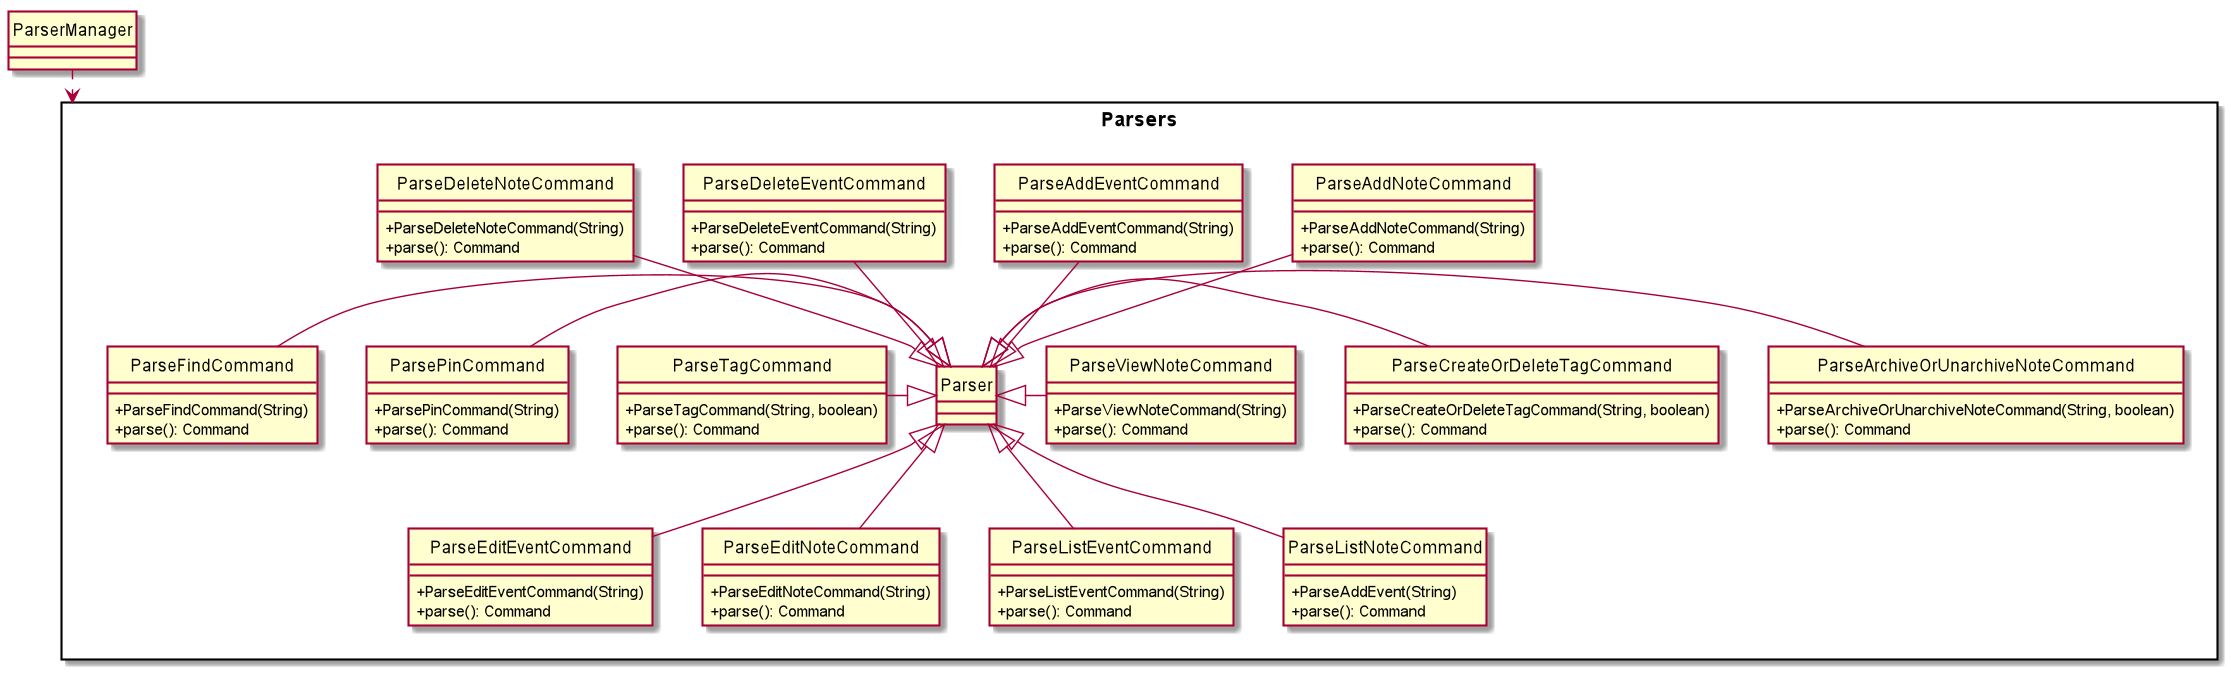

The diagram above was rendered by PlantUML. Its source (embedded in the PNG):
@startuml

hide circle
skinparam classAttributeIconSize 0

Package "Parsers"<<Rectangle>>{
    Class Parser
    Class ParseAddNoteCommand
    Class ParseAddEventCommand
    Class ParseArchiveOrUnarchiveNoteCommand
    Class ParseCreateOrDeleteTagCommand
    Class ParseEditEventCommand
    Class ParseEditNoteCommand
    Class ParseDeleteEventCommand
    Class ParseDeleteNoteCommand
    Class ParseFindCommand
    Class ParseListEventCommand
    Class ParseListNoteCommand
    Class ParsePinCommand
    Class ParsePinCommand
    Class ParseViewNoteCommand
    Class ParseTagCommand
}

class ParseAddEventCommand {
+ParseAddEventCommand(String)
+parse(): Command
}

class ParseAddNoteCommand {
+ParseAddNoteCommand(String)
+parse(): Command
}

class ParseArchiveOrUnarchiveNoteCommand {
+ParseArchiveOrUnarchiveNoteCommand(String, boolean)
+parse(): Command
}

class ParseCreateOrDeleteTagCommand {
+ParseCreateOrDeleteTagCommand(String, boolean)
+parse(): Command
}

class ParseDeleteEventCommand {
+ParseDeleteEventCommand(String)
+parse(): Command
}

class ParseDeleteNoteCommand {
+ParseDeleteNoteCommand(String)
+parse(): Command
}

class ParseEditNoteCommand {
+ParseEditNoteCommand(String)
+parse(): Command
}

class ParseEditEventCommand {
+ParseEditEventCommand(String)
+parse(): Command
}

class ParseFindCommand {
+ParseFindCommand(String)
+parse(): Command
}

class ParseListEventCommand {
+ParseListEventCommand(String)
+parse(): Command
}

class ParseListNoteCommand {
+ParseAddEvent(String)
+parse(): Command
}

class ParsePinCommand {
+ParsePinCommand(String)
+parse(): Command
}

class ParseTagCommand {
+ParseTagCommand(String, boolean)
+parse(): Command
}

class ParseViewNoteCommand {
+ParseViewNoteCommand(String)
+parse(): Command
}

ParserManager ..> Parsers

ParseAddNoteCommand -down-|> Parser
ParseAddEventCommand -down-|> Parser
ParseDeleteNoteCommand -down-|> Parser
ParseDeleteEventCommand -down-|> Parser

ParseArchiveOrUnarchiveNoteCommand -left-|> Parser
ParseCreateOrDeleteTagCommand -left-|> Parser
ParseViewNoteCommand -left-|> Parser

ParseTagCommand -right-|> Parser
ParsePinCommand -right-|> Parser
ParseFindCommand -right-|> Parser


ParseEditNoteCommand -up-|> Parser
ParseEditEventCommand -up-|> Parser
ParseListNoteCommand -up-|> Parser
ParseListEventCommand -up-|> Parser


@enduml